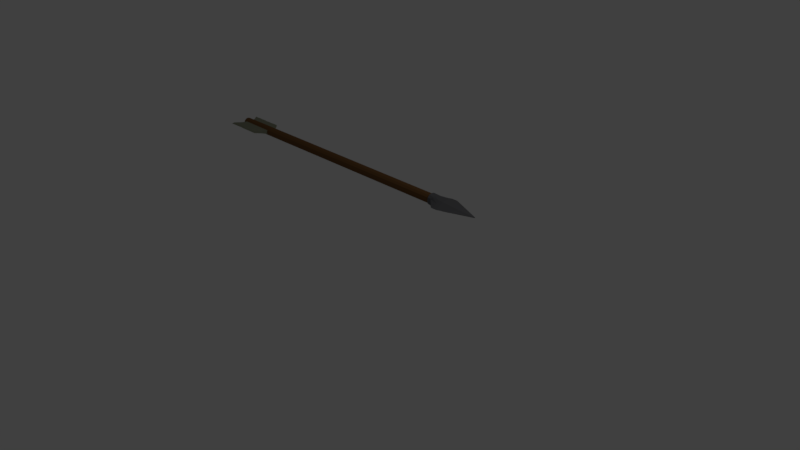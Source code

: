 # Source: arrow.blend  (saved by Blender 2.77.0; exported with 4.5.12 LTS)
import bpy
from mathutils import Matrix  # noqa: F401  (used for matrix-valued properties, if any)

bpy.ops.wm.read_factory_settings(use_empty=True)
scene = bpy.context.scene
scene.name = 'Scene'

# ---- collections
col_collection_1 = bpy.data.collections.new('Collection 1'); scene.collection.children.link(col_collection_1)

# ---- materials (node trees are filled in below, after node groups)
mat_arrow_color = bpy.data.materials.new('arrow color')
mat_arrow_color.alpha_threshold = 0.0
mat_arrow_color.specular_color = (0.0, 0.0, 0.0)
mat_arrow_color.roughness = 0.5
mat_try = bpy.data.materials.new('try')
mat_try.alpha_threshold = 0.0
mat_try.diffuse_color = (0.2441, 0.2633, 0.2397, 1.0)
mat_try.specular_color = (0.0, 0.0, 0.0)
mat_try.roughness = 0.5
mat_body = bpy.data.materials.new('body')
mat_body.alpha_threshold = 0.0
mat_body.diffuse_color = (0.1373, 0.05886, 0.03496, 1.0)
mat_body.specular_color = (0.0, 0.0, 0.0)
mat_body.roughness = 0.5
mat_metal = bpy.data.materials.new('metal')
mat_metal.alpha_threshold = 0.0
mat_metal.diffuse_color = (0.3854, 0.3891, 0.3929, 1.0)
mat_metal.specular_color = (0.0, 0.0, 0.0)
mat_metal.roughness = 0.5

# ---- material node trees
mat_arrow_color.use_nodes = True; mat_arrow_color.node_tree.nodes.clear()
_N = mat_arrow_color.node_tree.nodes; _L = mat_arrow_color.node_tree.links
n0 = _N.new('ShaderNodeOutputMaterial'); n0.name = 'Material Output'; n0.location = (300, 300)
n1 = _N.new('ShaderNodeBsdfDiffuse'); n1.name = 'Diffuse BSDF'; n1.location = (10, 300)
_L.new(n1.outputs[0], n0.inputs[0])
n0.is_active_output = True
mat_try.use_nodes = True; mat_try.node_tree.nodes.clear()
_N = mat_try.node_tree.nodes; _L = mat_try.node_tree.links
n0 = _N.new('ShaderNodeOutputMaterial'); n0.name = 'Material Output'; n0.location = (300, 300)
n1 = _N.new('ShaderNodeBsdfDiffuse'); n1.name = 'Diffuse BSDF'; n1.location = (10, 300)
n1.inputs[0].default_value = (0.2521, 0.2633, 0.1882, 1.0)
_L.new(n1.outputs[0], n0.inputs[0])
n0.is_active_output = True
mat_body.use_nodes = True; mat_body.node_tree.nodes.clear()
_N = mat_body.node_tree.nodes; _L = mat_body.node_tree.links
n0 = _N.new('ShaderNodeOutputMaterial'); n0.name = 'Material Output'; n0.location = (300, 300)
n1 = _N.new('ShaderNodeBsdfDiffuse'); n1.name = 'Diffuse BSDF'; n1.location = (10, 300)
n1.inputs[0].default_value = (0.1758, 0.08628, 0.03232, 1.0)
_L.new(n1.outputs[0], n0.inputs[0])
n0.is_active_output = True
mat_metal.use_nodes = True; mat_metal.node_tree.nodes.clear()
_N = mat_metal.node_tree.nodes; _L = mat_metal.node_tree.links
n0 = _N.new('ShaderNodeOutputMaterial'); n0.name = 'Material Output'; n0.location = (300, 300)
n1 = _N.new('ShaderNodeBsdfDiffuse'); n1.name = 'Diffuse BSDF'; n1.location = (10, 300)
n1.inputs[0].default_value = (0.1317, 0.1312, 0.1398, 1.0)
_L.new(n1.outputs[0], n0.inputs[0])
n0.is_active_output = True

# ---- world
world_world = bpy.data.worlds.new('World'); scene.world = world_world
world_world.color = (0.05088, 0.05088, 0.05088)
world_world.use_sun_shadow = False
world_world.sun_shadow_jitter_overblur = 0.0
world_world.cycles.sampling_method = 'MANUAL'

# ---- cameras
cam_camera = bpy.data.cameras.new('Camera')
cam_camera.clip_end = 100.0
cam_camera.lens = 35.0
cam_camera.sensor_width = 32.0
cam_camera.sensor_height = 18.0
cam_camera.ortho_scale = 7.314
cam_camera.dof.focus_distance = 0.0

# ---- lights
light_lamp = bpy.data.lights.new('Lamp', 'POINT')
light_lamp.transmission_factor = 0.0
light_lamp.cutoff_distance = 30.0
light_lamp.energy = 100.0
light_lamp.shadow_buffer_clip_start = 1.001
light_lamp.shadow_soft_size = 0.1
light_lamp.shadow_maximum_resolution = 0.006
light_lamp.use_absolute_resolution = True

# ---- meshes
me_cylinder = bpy.data.meshes.new('Cylinder')
me_cylinder.from_pydata([(-0.1193, 1.0, 7.771), (-0.1243, 1.0, 69.11), (0.3807, 0.866, 7.772), (0.3757, 0.866, 69.11), (0.7467, 0.5, 7.773), (0.7417, 0.5, 69.12), (0.8807, -3.031e-08, 7.773), (0.8757, 2.377e-07, 69.12), (0.7467, -0.5, 7.773), (0.7417, -0.5, 69.12), (0.3807, -0.866, 7.772), (0.3757, -0.866, 69.11), (-0.1193, -1.0, 7.771), (-0.1243, -1.0, 69.11), (-0.6193, -0.866, 7.77), (-0.6243, -0.866, 69.11), (-0.9853, -0.5, 7.769), (-0.9903, -0.5, 69.11), (-1.119, -7.202e-07, 7.768), (-1.124, -4.522e-07, 69.11), (-0.9853, 0.5, 7.769), (-0.9903, 0.5, 69.11), (-0.6193, 0.866, 7.77), (-0.6243, 0.866, 69.11), (-0.1031, 1.233, 72.54), (-0.1454, 1.233, 68.74), (-0.7195, 1.068, 72.55), (-0.7618, 1.068, 68.75), (-0.6179, 0.6165, 72.56), (-1.213, 0.6165, 68.76), (-0.7831, -2.783e-06, 72.56), (-1.378, -2.457e-06, 68.76), (-0.6179, -0.6165, 72.56), (-1.213, -0.6165, 68.76), (-0.7195, -1.068, 72.55), (-0.7618, -1.068, 68.75), (-0.1031, -1.233, 72.54), (-0.1454, -1.233, 68.74), (0.5133, -1.068, 72.53), (0.4709, -1.068, 68.73), (0.5397, -0.6165, 72.52), (0.9222, -0.6165, 68.72), (0.5779, -2.971e-06, 72.52), (1.087, -2.645e-06, 68.72), (0.5397, 0.6165, 72.52), (0.9222, 0.6165, 68.72), (0.5133, 1.068, 72.53), (0.4709, 1.068, 68.73), (-0.1031, 2.858, 72.75), (-0.6829, 1.686, 72.56), (-1.05, 0.9733, 72.57), (-1.059, -2.741e-06, 72.57), (-1.05, -0.9733, 72.57), (-0.6829, -1.686, 72.56), (-0.1031, -2.858, 72.75), (0.4676, -1.686, 72.52), (0.9068, -0.9733, 72.51), (0.9172, -3.038e-06, 72.51), (0.9068, 0.9733, 72.51), (0.4676, 1.686, 72.52), (0.02082, 0.08593, 79.76), (-0.02213, 0.07442, 79.76), (-0.01611, -0.01717, 79.76), (-0.01924, -0.02887, 79.76), (-0.01611, -0.04057, 79.76), (-0.007541, -0.04914, 79.76), (0.004158, -0.05227, 79.76), (0.01586, -0.04914, 79.76), (0.02442, -0.04057, 79.76), (0.1067, -1.987e-06, 79.76), (0.09523, 0.04296, 79.76), (0.06378, 0.07442, 79.76), (-0.1031, 2.858, 71.41), (-0.6829, 1.686, 71.64), (-1.05, 0.9733, 71.66), (-1.059, -2.741e-06, 71.66), (-1.05, -0.9733, 71.66), (-0.6829, -1.686, 71.64), (-0.1031, -2.858, 71.41), (0.4676, -1.686, 71.61), (0.9068, -0.9733, 71.6), (0.9172, -3.038e-06, 71.59), (0.9068, 0.9733, 71.6), (0.4676, 1.686, 71.61), (-0.1031, 1.095, 69.28), (-0.6508, 0.9487, 69.29), (-1.052, 0.5477, 69.29), (-1.198, -2.827e-06, 69.3), (-1.052, -0.5477, 69.29), (-0.6508, -0.9487, 69.29), (-0.1031, -1.095, 69.28), (0.4445, -0.9487, 69.27), (0.8454, -0.5477, 69.26), (0.9922, -2.994e-06, 69.26), (0.8151, 0.5477, 69.26), (0.38, 0.9487, 69.27), (0.119, 3.117, 6.652), (0.01399, -3.095, 6.648), (-0.3632, 3.125, 6.654), (-0.4618, -3.087, 6.651), (0.1599, 3.112, 14.76), (0.05497, -3.1, 14.76), (-0.3222, 3.12, 14.77), (-0.4208, -3.093, 14.76), (0.228, 1.761, 8.036), (0.3435, 0.6264, 8.816), (0.3231, -0.616, 8.815), (0.1326, -1.744, 8.034), (-0.5242, -1.734, 8.037), (-0.6676, -0.5998, 8.82), (-0.6472, 0.6426, 8.821), (-0.5047, 1.773, 8.039), (-0.4842, -1.739, 15.96), (-0.6257, -0.605, 17.12), (-0.6053, 0.6374, 17.12), (-0.4647, 1.768, 15.96), (0.1726, -1.749, 15.95), (0.365, -0.6212, 17.11), (0.3854, 0.6212, 17.11), (0.268, 1.756, 15.96), (-0.2318, -3.47, 6.309), (-0.1179, 3.468, 6.366), (-0.191, -3.476, 14.39), (-0.07732, 3.463, 14.39), (-0.1558, -1.744, 15.96), (-0.1303, -0.6131, 17.12), (-0.11, 0.6293, 17.12), (-0.09834, 1.762, 15.96), (-0.1958, -1.739, 8.036), (-0.1722, -0.6079, 8.818), (-0.1519, 0.6345, 8.819), (-0.1383, 1.767, 8.038), (-0.4491, -2.996, 7.465), (-0.4531, -3.088, 8.37), (-0.4403, -3.001, 9.268), (-0.4335, -2.978, 10.18), (-0.4395, -3.09, 11.07), (-0.4349, -3.091, 11.97), (-0.4232, -3.014, 12.87), (-0.4258, -3.092, 13.78), (-0.3272, 3.12, 13.78), (-0.327, 3.043, 12.88), (-0.3363, 3.121, 11.98), (-0.3341, 3.009, 11.06), (-0.3454, 3.122, 10.18), (-0.3445, 3.034, 9.271), (-0.3545, 3.124, 8.373), (-0.3534, 3.032, 7.469), (0.04999, -3.1, 13.77), (0.04077, -3.022, 12.87), (0.04089, -3.099, 11.97), (0.03634, -3.098, 11.07), (0.02508, -2.985, 10.18), (0.02187, -3.008, 9.266), (0.02268, -3.096, 8.367), (0.01256, -3.004, 7.463), (0.1144, 3.024, 7.466), (0.1277, 3.116, 8.371), (0.1238, 3.026, 9.269), (0.1368, 3.114, 10.17), (0.1306, 3.002, 11.05), (0.1459, 3.113, 11.98), (0.1431, 3.035, 12.87), (0.155, 3.112, 13.78), (0.1366, -1.745, 8.833), (0.1411, -1.745, 9.713), (0.1455, -1.746, 10.59), (0.15, -1.746, 11.47), (0.1544, -1.747, 12.35), (0.1588, -1.748, 13.23), (0.1633, -1.748, 14.11), (0.1677, -1.749, 14.99), (0.3273, -0.6165, 9.652), (0.332, -0.6171, 10.57), (0.3367, -0.6177, 11.5), (0.3413, -0.6183, 12.42), (0.346, -0.6189, 13.34), (0.3506, -0.6194, 14.26), (0.3553, -0.62, 15.18), (0.3599, -0.6206, 16.11), (0.3477, 0.6259, 9.653), (0.3524, 0.6253, 10.57), (0.357, 0.6247, 11.5), (0.3617, 0.6241, 12.42), (0.3663, 0.6235, 13.34), (0.371, 0.623, 14.26), (0.3756, 0.6224, 15.18), (0.3803, 0.6218, 16.11), (0.232, 1.76, 8.834), (0.2365, 1.76, 9.714), (0.2409, 1.759, 10.59), (0.2454, 1.759, 11.47), (0.2498, 1.758, 12.35), (0.2543, 1.757, 13.23), (0.2587, 1.757, 14.11), (0.2632, 1.756, 14.99), (-0.489, -1.738, 15.0), (-0.4935, -1.737, 14.12), (-0.4979, -1.737, 13.24), (-0.5024, -1.736, 12.36), (-0.5068, -1.736, 11.48), (-0.5112, -1.735, 10.6), (-0.5157, -1.735, 9.716), (-0.5363, -1.761, 8.822), (-0.6308, -0.6044, 16.11), (-0.6354, -0.6038, 15.19), (-0.6401, -0.6032, 14.27), (-0.6447, -0.6026, 13.34), (-0.6494, -0.602, 12.42), (-0.6541, -0.6015, 11.5), (-0.6587, -0.6009, 10.58), (-0.6634, -0.6003, 9.657), (-0.6104, 0.638, 16.11), (-0.6151, 0.6386, 15.19), (-0.6197, 0.6392, 14.27), (-0.6244, 0.6398, 13.35), (-0.629, 0.6404, 12.42), (-0.6337, 0.6409, 11.5), (-0.6384, 0.6415, 10.58), (-0.643, 0.6421, 9.658), (-0.4695, 1.768, 15.0), (-0.474, 1.769, 14.12), (-0.4784, 1.77, 13.24), (-0.4829, 1.77, 12.36), (-0.4873, 1.771, 11.48), (-0.4918, 1.771, 10.6), (-0.4962, 1.772, 9.718), (-0.5007, 1.772, 8.838), (-0.196, -3.475, 13.41), (-0.199, -3.388, 12.52), (-0.205, -3.474, 11.62), (-0.2096, -3.473, 10.72), (-0.2119, -3.347, 9.844), (-0.217, -3.373, 8.928), (-0.2232, -3.471, 8.023), (-0.226, -3.368, 7.132), (-0.1154, 3.365, 7.181), (-0.1093, 3.467, 8.067), (-0.1064, 3.368, 8.965), (-0.1003, 3.466, 9.851), (-0.09785, 3.34, 10.73), (-0.09125, 3.465, 11.63), (-0.08813, 3.378, 12.53), (-0.08224, 3.464, 13.42)], [], [(0, 1, 3, 2), (2, 3, 5, 4), (4, 5, 7, 6), (6, 7, 9, 8), (8, 9, 11, 10), (10, 11, 13, 12), (12, 13, 15, 14), (14, 15, 17, 16), (16, 17, 19, 18), (18, 19, 21, 20), (3, 1, 23, 21, 19, 17, 15, 13, 11, 9, 7, 5), (20, 21, 23, 22), (22, 23, 1, 0), (0, 2, 4, 6, 8, 10, 12, 14, 16, 18, 20, 22), (24, 25, 27, 26), (26, 27, 29, 28), (28, 29, 31, 30), (30, 31, 33, 32), (32, 33, 35, 34), (34, 35, 37, 36), (36, 37, 39, 38), (38, 39, 41, 40), (40, 41, 43, 42), (42, 43, 45, 44), (27, 25, 47, 45, 43, 41, 39, 37, 35, 33, 31, 29), (44, 45, 47, 46), (46, 47, 25, 24), (40, 42, 57, 56), (54, 55, 67, 66), (38, 40, 56, 55), (36, 38, 55, 54), (34, 36, 54, 53), (32, 34, 53, 52), (30, 32, 52, 51), (46, 24, 48, 59), (24, 26, 49, 48), (28, 30, 51, 50), (44, 46, 59, 58), (26, 28, 50, 49), (42, 44, 58, 57), (60, 61, 62, 63, 64, 65, 66, 67, 68, 69, 70, 71), (51, 52, 64, 63), (58, 59, 71, 70), (48, 49, 61, 60), (55, 56, 68, 67), (52, 53, 65, 64), (59, 48, 60, 71), (49, 50, 62, 61), (56, 57, 69, 68), (53, 54, 66, 65), (50, 51, 63, 62), (57, 58, 70, 69), (54, 55, 79, 78), (52, 51, 75, 76), (59, 58, 82, 83), (49, 48, 72, 73), (56, 55, 79, 80), (53, 52, 76, 77), (48, 59, 83, 72), (50, 49, 73, 74), (57, 56, 80, 81), (54, 53, 77, 78), (51, 50, 74, 75), (58, 57, 81, 82), (82, 81, 93, 94), (78, 79, 91, 90), (76, 75, 87, 88), (83, 82, 94, 95), (73, 72, 84, 85), (80, 79, 91, 92), (77, 76, 88, 89), (72, 83, 95, 84), (74, 73, 85, 86), (81, 80, 92, 93), (78, 77, 89, 90), (75, 74, 86, 87), (131, 111, 98, 121), (220, 115, 102, 140), (127, 119, 100, 123), (188, 104, 96, 156), (243, 140, 102, 123), (235, 132, 99, 120), (155, 97, 107, 164), (164, 107, 106, 172), (172, 106, 105, 180), (180, 105, 104, 188), (122, 101, 116, 124), (124, 116, 117, 125), (125, 117, 118, 126), (126, 118, 119, 127), (139, 103, 112, 196), (196, 112, 113, 204), (204, 113, 114, 212), (212, 114, 115, 220), (120, 99, 108, 128), (128, 108, 109, 129), (129, 109, 110, 130), (130, 110, 111, 131), (105, 130, 131, 104), (106, 129, 130, 105), (107, 128, 129, 106), (97, 120, 128, 107), (114, 126, 127, 115), (113, 125, 126, 114), (112, 124, 125, 113), (103, 122, 124, 112), (155, 235, 120, 97), (163, 243, 123, 100), (115, 127, 123, 102), (104, 131, 121, 96), (96, 121, 236, 156), (156, 236, 237, 157), (157, 237, 238, 158), (158, 238, 239, 159), (159, 239, 240, 160), (160, 240, 241, 161), (161, 241, 242, 162), (162, 242, 243, 163), (101, 122, 228, 148), (148, 228, 229, 149), (149, 229, 230, 150), (150, 230, 231, 151), (151, 231, 232, 152), (152, 232, 233, 153), (153, 233, 234, 154), (154, 234, 235, 155), (110, 219, 227, 111), (219, 218, 226, 227), (218, 217, 225, 226), (217, 216, 224, 225), (216, 215, 223, 224), (215, 214, 222, 223), (214, 213, 221, 222), (213, 212, 220, 221), (109, 211, 219, 110), (211, 210, 218, 219), (210, 209, 217, 218), (209, 208, 216, 217), (208, 207, 215, 216), (207, 206, 214, 215), (206, 205, 213, 214), (205, 204, 212, 213), (108, 203, 211, 109), (203, 202, 210, 211), (202, 201, 209, 210), (201, 200, 208, 209), (200, 199, 207, 208), (199, 198, 206, 207), (198, 197, 205, 206), (197, 196, 204, 205), (99, 132, 203, 108), (132, 133, 202, 203), (133, 134, 201, 202), (134, 135, 200, 201), (135, 136, 199, 200), (136, 137, 198, 199), (137, 138, 197, 198), (138, 139, 196, 197), (118, 187, 195, 119), (187, 186, 194, 195), (186, 185, 193, 194), (185, 184, 192, 193), (184, 183, 191, 192), (183, 182, 190, 191), (182, 181, 189, 190), (181, 180, 188, 189), (117, 179, 187, 118), (179, 178, 186, 187), (178, 177, 185, 186), (177, 176, 184, 185), (176, 175, 183, 184), (175, 174, 182, 183), (174, 173, 181, 182), (173, 172, 180, 181), (116, 171, 179, 117), (171, 170, 178, 179), (170, 169, 177, 178), (169, 168, 176, 177), (168, 167, 175, 176), (167, 166, 174, 175), (166, 165, 173, 174), (165, 164, 172, 173), (101, 148, 171, 116), (148, 149, 170, 171), (149, 150, 169, 170), (150, 151, 168, 169), (151, 152, 167, 168), (152, 153, 166, 167), (153, 154, 165, 166), (154, 155, 164, 165), (122, 103, 139, 228), (228, 139, 138, 229), (229, 138, 137, 230), (230, 137, 136, 231), (231, 136, 135, 232), (232, 135, 134, 233), (233, 134, 133, 234), (234, 133, 132, 235), (121, 98, 147, 236), (236, 147, 146, 237), (237, 146, 145, 238), (238, 145, 144, 239), (239, 144, 143, 240), (240, 143, 142, 241), (241, 142, 141, 242), (242, 141, 140, 243), (119, 195, 163, 100), (195, 194, 162, 163), (194, 193, 161, 162), (193, 192, 160, 161), (192, 191, 159, 160), (191, 190, 158, 159), (190, 189, 157, 158), (189, 188, 156, 157), (111, 227, 147, 98), (227, 226, 146, 147), (226, 225, 145, 146), (225, 224, 144, 145), (224, 223, 143, 144), (223, 222, 142, 143), (222, 221, 141, 142), (221, 220, 140, 141)])
me_cylinder.polygons.foreach_set('material_index', [2, 2, 2, 2, 2, 2, 2, 2, 2, 2, 2, 2, 2, 2, 3, 3, 3, 3, 3, 3, 3, 3, 3, 3, 3, 3, 3, 3, 3, 3, 3, 3, 3, 3, 3, 3, 3, 3, 3, 3, 3, 3, 3, 3, 3, 3, 3, 3, 3, 3, 3, 3, 3, 3, 3, 3, 3, 3, 3, 3, 3, 3, 3, 3, 3, 3, 3, 3, 3, 3, 3, 3, 3, 3, 3, 3, 1, 1, 1, 1, 1, 1, 1, 1, 1, 1, 1, 1, 1, 1, 1, 1, 1, 1, 1, 1, 1, 1, 1, 1, 1, 1, 1, 1, 1, 1, 1, 1, 1, 1, 1, 1, 1, 1, 1, 1, 1, 1, 1, 1, 1, 1, 1, 1, 1, 1, 1, 1, 1, 1, 1, 1, 1, 1, 1, 1, 1, 1, 1, 1, 1, 1, 1, 1, 1, 1, 1, 1, 1, 1, 1, 1, 1, 1, 1, 1, 1, 1, 1, 1, 1, 1, 1, 1, 1, 1, 1, 1, 1, 1, 1, 1, 1, 1, 1, 1, 1, 1, 1, 1, 1, 1, 1, 1, 1, 1, 1, 1, 1, 1, 1, 1, 1, 1, 1, 1, 1, 1, 1, 1, 1, 1, 1, 1, 1, 1, 1, 1, 1, 1, 1, 1, 1, 1, 1, 1, 1, 1, 1, 1, 1, 1])
me_cylinder.materials.append(mat_arrow_color)
me_cylinder.materials.append(mat_try)
me_cylinder.materials.append(mat_body)
me_cylinder.materials.append(mat_metal)
me_cylinder.use_remesh_preserve_volume = False
me_cylinder.use_remesh_preserve_attributes = False
me_cylinder.use_mirror_vertex_groups = False
me_cylinder.update()

# ---- objects
ob_lamp = bpy.data.objects.new('Lamp', light_lamp)
ob_camera = bpy.data.objects.new('Camera', cam_camera)
ob_cylinder = bpy.data.objects.new('Cylinder', me_cylinder)

# ---- transforms, parenting, visibility, modifiers, constraints
ob_lamp.location = (4.076, 1.005, 5.904)
ob_lamp.rotation_euler = (0.6503, 0.05522, 1.866)
ob_lamp.lock_rotations_4d = False
ob_lamp.empty_display_type = 'ARROWS'
ob_lamp.color = (0.0, 0.0, 0.0, 0.0)
ob_lamp.lineart.crease_threshold = 0.0
ob_camera.location = (7.481, -6.508, 5.344)
ob_camera.rotation_euler = (1.109, 0.01082, 0.8149)
ob_camera.lock_rotations_4d = False
ob_camera.empty_display_type = 'ARROWS'
ob_camera.color = (0.0, 0.0, 0.0, 0.0)
ob_camera.display_type = 'WIRE'
ob_camera.lineart.crease_threshold = 0.0
ob_cylinder.location = (-3.371, 0.1536, 1.016)
ob_cylinder.rotation_euler = (0.0, 1.571, 0.0)
ob_cylinder.scale = (0.06199, 0.06199, 0.06199)
ob_cylinder.lineart.crease_threshold = 0.0

# ---- collection membership
col_collection_1.objects.link(ob_lamp)
col_collection_1.objects.link(ob_camera)
col_collection_1.objects.link(ob_cylinder)

# ---- scene / render settings (as saved in the file)
scene.camera = ob_camera
scene.frame_start = 1; scene.frame_end = 250; scene.frame_set(1)
scene.render.engine = 'CYCLES'
scene.render.resolution_percentage = 50
scene.render.dither_intensity = 0.0
scene.cycles.use_denoising = False
scene.cycles.samples = 128
scene.cycles.sampling_pattern = 'TABULATED_SOBOL'
scene.cycles.light_sampling_threshold = 0.0
scene.cycles.use_adaptive_sampling = False
scene.cycles.use_light_tree = False
scene.cycles.blur_glossy = 0.0
scene.cycles.sample_clamp_indirect = 0.0
scene.view_settings.view_transform = 'Standard'
bpy.context.view_layer.update()

